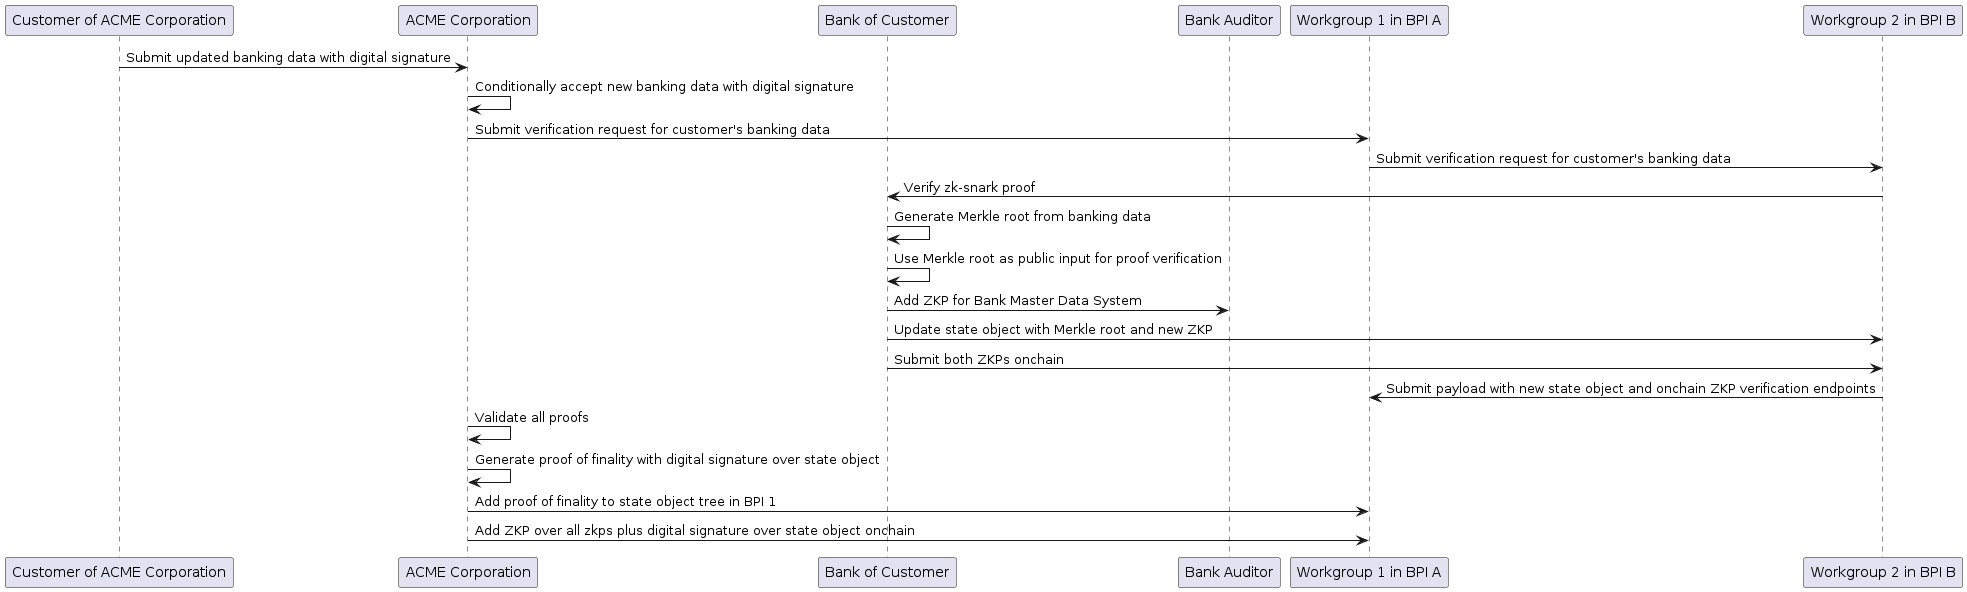

The diagram above was rendered by PlantUML. Its source (embedded in the PNG):
@startuml

participant "Customer of ACME Corporation" as Customer
participant "ACME Corporation" as ACME
participant "Bank of Customer" as Bank
participant "Bank Auditor" as Auditor
participant "Workgroup 1 in BPI A" as Workgroup1A
participant "Workgroup 2 in BPI B" as Workgroup2B

Customer -> ACME: Submit updated banking data with digital signature
ACME -> ACME: Conditionally accept new banking data with digital signature
ACME -> Workgroup1A: Submit verification request for customer's banking data
Workgroup1A -> Workgroup2B: Submit verification request for customer's banking data
Workgroup2B -> Bank: Verify zk-snark proof
Bank -> Bank: Generate Merkle root from banking data
Bank -> Bank: Use Merkle root as public input for proof verification
Bank -> Auditor: Add ZKP for Bank Master Data System
Bank -> Workgroup2B: Update state object with Merkle root and new ZKP
Bank -> Workgroup2B: Submit both ZKPs onchain
Workgroup2B -> Workgroup1A: Submit payload with new state object and onchain ZKP verification endpoints
ACME -> ACME: Validate all proofs
ACME -> ACME: Generate proof of finality with digital signature over state object
ACME -> Workgroup1A: Add proof of finality to state object tree in BPI 1
ACME -> Workgroup1A: Add ZKP over all zkps plus digital signature over state object onchain

@enduml